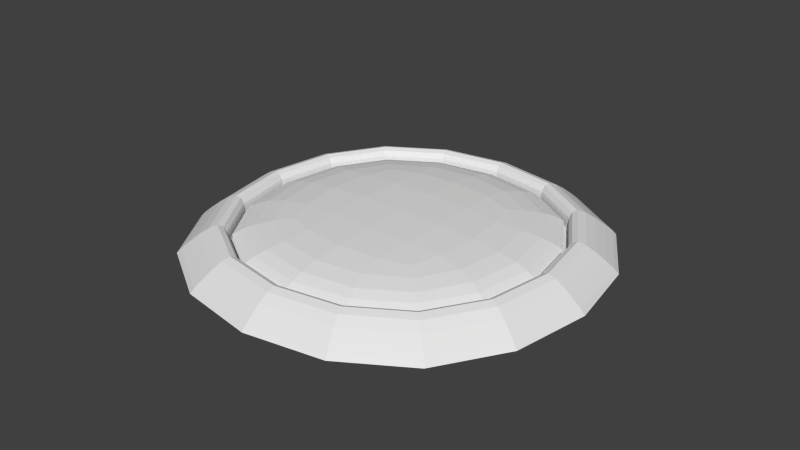 # Source: platforme2.blend  (saved by Blender 2.70.0; exported with 4.5.12 LTS)
import bpy
from mathutils import Matrix  # noqa: F401  (used for matrix-valued properties, if any)

bpy.ops.wm.read_factory_settings(use_empty=True)
scene = bpy.context.scene
scene.name = 'Scene'

# ---- collections
col_collection_1 = bpy.data.collections.new('Collection 1'); scene.collection.children.link(col_collection_1)

# ---- world
world_world = bpy.data.worlds.new('World'); scene.world = world_world
world_world.color = (0.05088, 0.05088, 0.05088)
world_world.use_sun_shadow = False
world_world.sun_shadow_jitter_overblur = 0.0
world_world.cycles.sampling_method = 'MANUAL'
world_world.cycles.sample_map_resolution = 256

# ---- meshes
me_cube_003 = bpy.data.meshes.new('Cube.003')
me_cube_003.from_pydata([(-1.0, -1.0, 0.0), (-1.0, 1.0, 0.0), (1.0, 1.0, 0.0), (1.0, -1.0, 0.0), (-0.75, -0.75, 0.2), (-0.75, 0.75, 0.2), (0.75, 0.75, 0.2), (0.75, -0.75, 0.2), (-1.0, -1.0, 0.0), (-1.0, 1.0, 0.0), (1.0, 1.0, 0.0), (1.0, -1.0, 0.0)], [], [(4, 5, 1, 0), (5, 6, 2, 1), (6, 7, 3, 2), (7, 4, 0, 3), (3, 0, 8, 11), (7, 6, 5, 4), (8, 9, 10, 11), (2, 3, 11, 10), (1, 2, 10, 9), (0, 1, 9, 8)])
me_cube_003.use_remesh_preserve_volume = False
me_cube_003.use_remesh_preserve_attributes = False
me_cube_003.use_mirror_vertex_groups = False
me_cube_003.update()
me_cube_002 = bpy.data.meshes.new('Cube.002')
me_cube_002.from_pydata([(-1.0, -1.0, 0.0), (-1.0, 1.0, 0.0), (1.0, 1.0, 0.0), (1.0, -1.0, 0.0), (-0.75, -0.75, 0.2), (-0.75, 0.75, 0.2), (0.75, 0.75, 0.2), (0.75, -0.75, 0.2), (-0.75, -0.75, 0.01), (-0.75, 0.75, 0.01), (0.75, 0.75, 0.01), (0.75, -0.75, 0.01), (-0.75, -0.75, 0.08), (-0.75, 0.75, 0.08), (0.75, 0.75, 0.08), (0.75, -0.75, 0.08), (-1.0, -1.0, 0.0), (-1.0, 1.0, 0.0), (1.0, 1.0, 0.0), (1.0, -1.0, 0.0)], [], [(4, 5, 1, 0), (5, 6, 2, 1), (6, 7, 3, 2), (7, 4, 0, 3), (3, 0, 16, 19), (4, 7, 11, 8), (8, 11, 15, 12), (7, 6, 10, 11), (6, 5, 9, 10), (5, 4, 8, 9), (15, 14, 13, 12), (11, 10, 14, 15), (10, 9, 13, 14), (9, 8, 12, 13), (16, 17, 18, 19), (2, 3, 19, 18), (1, 2, 18, 17), (0, 1, 17, 16)])
me_cube_002.use_remesh_preserve_volume = False
me_cube_002.use_remesh_preserve_attributes = False
me_cube_002.use_mirror_vertex_groups = False
me_cube_002.update()

# ---- objects
ob_dale = bpy.data.objects.new('dale', me_cube_003)
ob_socle = bpy.data.objects.new('socle', me_cube_002)

# ---- transforms, parenting, visibility, modifiers, constraints
ob_dale.location = (0.0, 0.0, 0.08)
ob_dale.scale = (0.75, 0.75, 0.5)
ob_dale.lineart.crease_threshold = 0.0
_m = ob_dale.modifiers.new('Subsurf', 'SUBSURF')
_m.uv_smooth = 'PRESERVE_CORNERS'
_m.quality = 2
_m.levels = 4
_m.show_only_control_edges = False
ob_socle.location = (0.0, 0.0, 0.0)
ob_socle.lineart.crease_threshold = 0.0
_m = ob_socle.modifiers.new('Subsurf', 'SUBSURF')
_m.uv_smooth = 'PRESERVE_CORNERS'
_m.quality = 2
_m.levels = 4
_m.show_only_control_edges = False

# ---- collection membership
col_collection_1.objects.link(ob_dale)
col_collection_1.objects.link(ob_socle)

# ---- scene / render settings (as saved in the file)
scene.frame_start = 1; scene.frame_end = 250; scene.frame_set(1)
scene.render.engine = 'BLENDER_EEVEE_NEXT'
scene.render.resolution_percentage = 50
scene.render.dither_intensity = 0.0
scene.cycles.use_denoising = False
scene.cycles.samples = 10
scene.cycles.sampling_pattern = 'TABULATED_SOBOL'
scene.cycles.light_sampling_threshold = 0.0
scene.cycles.use_adaptive_sampling = False
scene.cycles.use_light_tree = False
scene.cycles.blur_glossy = 0.0
scene.cycles.volume_bounces = 1
scene.cycles.pixel_filter_type = 'GAUSSIAN'
scene.cycles.sample_clamp_indirect = 0.0
scene.view_settings.view_transform = 'Standard'
bpy.context.view_layer.update()

# ---- added for rendering (the .blend has no active camera and no usable light): camera, sun
cam_auto = bpy.data.cameras.new('AutoCamera')
cam_auto.lens = 50.0
cam_auto.sensor_width = 36.0
cam_auto.clip_end = 1000.0
ob_auto_camera = bpy.data.objects.new('AutoCamera', cam_auto)
scene.collection.objects.link(ob_auto_camera)
ob_auto_camera.location = (2.62346, -3.14816, 2.19877)
ob_auto_camera.rotation_euler = (1.09748, -7.21219e-08, 0.694738)
scene.camera = ob_auto_camera
light_auto_sun = bpy.data.lights.new('AutoSun', 'SUN')
light_auto_sun.energy = 3.0
light_auto_sun.angle = 0.0523599
ob_auto_sun = bpy.data.objects.new('AutoSun', light_auto_sun)
scene.collection.objects.link(ob_auto_sun)
ob_auto_sun.rotation_euler = (0.872665, 0.174533, 0.523599)
bpy.context.view_layer.update()
